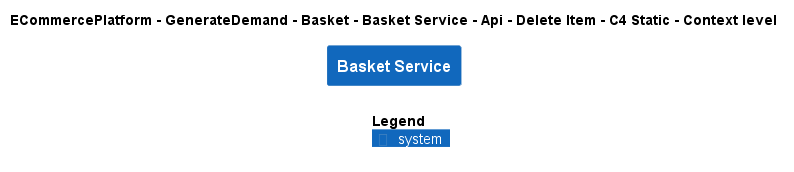

The diagram above was rendered by PlantUML. Its source (embedded in the PNG):
@startuml
!include ..\..\..\..\..\..\..\..\..\.c4s\C4_Context.puml

AddElementTag("c4interflow:lifecycle:new", $bgColor=green, $fontColor=#ffffff, $borderColor=green, $shadowing="False")
AddElementTag("c4interflow:lifecycle:changed", $bgColor=orange, $fontColor=#ffffff, $borderColor=orange, $shadowing="False")
AddElementTag("c4interflow:lifecycle:removed", $bgColor=red, $fontColor=#ffffff, $borderColor=red, $shadowing="False")

AddRelTag("c4interflow:lifecycle:new", $textColor=green, $lineColor=green)
AddRelTag("c4interflow:lifecycle:changed", $textColor=orange, $lineColor=orange)
AddRelTag("c4interflow:lifecycle:removed", $textColor=red, $lineColor=red)

SHOW_PERSON_PORTRAIT()
LAYOUT_TOP_DOWN()

skinparam linetype polyline

title ECommercePlatform - GenerateDemand - Basket - Basket Service - Api - Delete Item - C4 Static - Context level

System(ECommercePlatform.GenerateDemand.Basket.SoftwareSystems.BasketService, "Basket Service", "")



SHOW_LEGEND()
@enduml